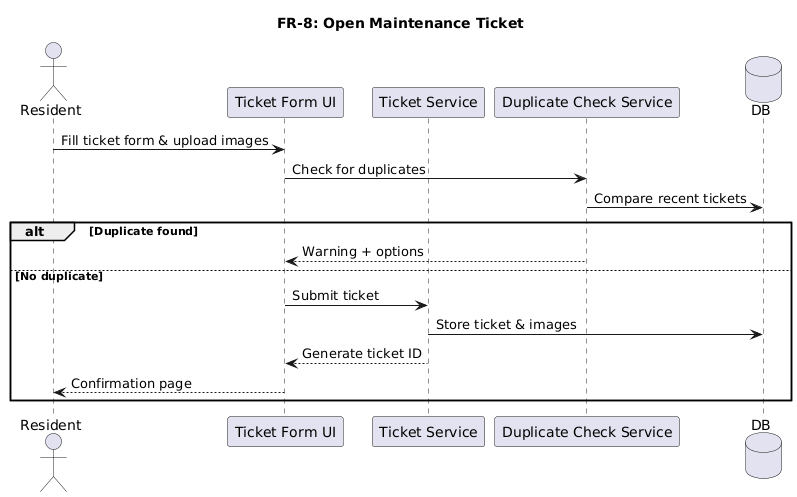

The diagram above was rendered by PlantUML. Its source (embedded in the PNG):
@startuml
title FR-8: Open Maintenance Ticket

actor Resident
participant "Ticket Form UI" as UI
participant "Ticket Service" as TS
participant "Duplicate Check Service" as DS
database DB

Resident -> UI : Fill ticket form & upload images
UI -> DS : Check for duplicates
DS -> DB : Compare recent tickets

alt Duplicate found
DS --> UI : Warning + options
else No duplicate
UI -> TS : Submit ticket
TS -> DB : Store ticket & images
TS --> UI : Generate ticket ID
UI --> Resident : Confirmation page
end
@enduml